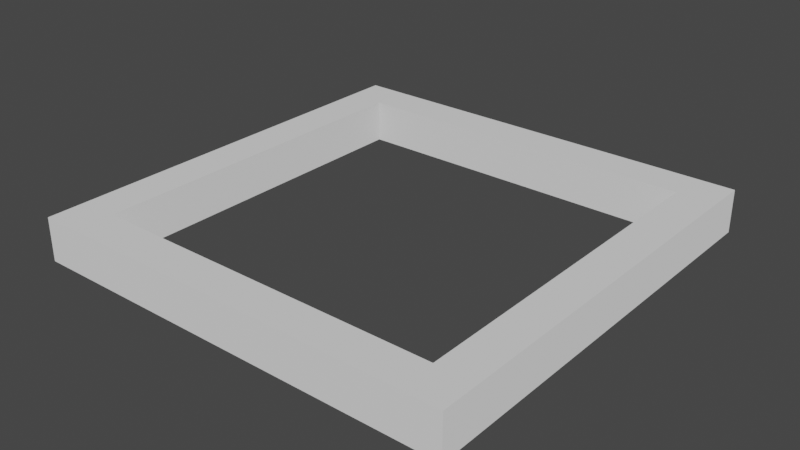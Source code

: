 # Source: ParticleEmitter.blend  (saved by Blender 3.3.6; exported with 4.5.12 LTS)
import bpy
from mathutils import Matrix  # noqa: F401  (used for matrix-valued properties, if any)

bpy.ops.wm.read_factory_settings(use_empty=True)
scene = bpy.context.scene
scene.name = 'Scene'

# ---- collections
col_collection = bpy.data.collections.new('Collection'); scene.collection.children.link(col_collection)

# ---- materials (node trees are filled in below, after node groups)
mat_material = bpy.data.materials.new('Material')
mat_material.use_transparent_shadow = False

# ---- material node trees
mat_material.use_nodes = True; mat_material.node_tree.nodes.clear()
_N = mat_material.node_tree.nodes; _L = mat_material.node_tree.links
n0 = _N.new('ShaderNodeBsdfPrincipled'); n0.name = 'Principled BSDF'; n0.location = (10, 300)
n0.distribution = 'GGX'
n0.subsurface_method = 'RANDOM_WALK_SKIN'
n0.inputs[0].default_value = (0.32, 0.32, 0.32, 1.0)
n0.inputs[2].default_value = 1.0
n0.inputs[3].default_value = 1.45
n0.inputs[27].default_value = (0.32, 0.32, 0.32, 1.0)
n0.inputs[28].default_value = 1.0
n1 = _N.new('ShaderNodeOutputMaterial'); n1.name = 'Material Output'; n1.location = (300, 300)
_L.new(n0.outputs[0], n1.inputs[0])
n1.is_active_output = True

# ---- world
world_world = bpy.data.worlds.new('World'); scene.world = world_world
world_world.use_nodes = True; world_world.node_tree.nodes.clear()
_N = world_world.node_tree.nodes; _L = world_world.node_tree.links
n0 = _N.new('ShaderNodeOutputWorld'); n0.name = 'World Output'; n0.location = (300, 300)
n1 = _N.new('ShaderNodeBackground'); n1.name = 'Background'; n1.location = (10, 300)
n1.inputs[0].default_value = (0.05088, 0.05088, 0.05088, 1.0)
_L.new(n1.outputs[0], n0.inputs[0])
n0.is_active_output = True
world_world.color = (0.05088, 0.05088, 0.05088)
world_world.use_sun_shadow = False
world_world.sun_shadow_jitter_overblur = 0.0

# ---- meshes
me_emittermesh_mesh = bpy.data.meshes.new('EmitterMesh_mesh')
me_emittermesh_mesh.from_pydata([(-0.4106, -0.4106, 0.0), (0.4106, -0.4106, 0.0), (-0.4106, 0.4106, 0.0), (0.4106, 0.4106, 0.0), (-0.4106, 0.4106, -0.1), (-0.4106, -0.4106, -0.1), (0.4106, -0.4106, -0.1), (0.4106, 0.4106, -0.1), (-0.5, 0.5, 0.0), (-0.5, -0.5, 0.0), (0.5, -0.5, 0.0), (0.5, 0.5, 0.0), (-0.5, 0.5, -0.1), (-0.5, -0.5, -0.1), (0.5, -0.5, -0.1), (0.5, 0.5, -0.1)], [], [(7, 6, 1, 3), (4, 7, 3, 2), (11, 15, 12, 8), (9, 13, 14, 10), (10, 14, 15, 11), (8, 12, 13, 9), (0, 2, 8, 9), (1, 0, 9, 10), (3, 1, 10, 11), (2, 3, 11, 8), (4, 5, 13, 12), (5, 6, 14, 13), (6, 7, 15, 14), (7, 4, 12, 15), (6, 5, 0, 1), (5, 4, 2, 0)])
_uv = me_emittermesh_mesh.uv_layers.new(name='UVMap')
_uv.uv.foreach_set('vector', [0.961, 0.961, 0.961, 0.03895, 0.961, 0.03895, 0.961, 0.961, 0.03895, 0.961, 0.961, 0.961, 0.961, 0.961, 0.03895, 0.961, 1.0, 1.0, 1.0, 1.0, 0.0, 1.0, 0.0, 1.0, 0.0, 0.0, 0.0, 0.0, 1.0, 0.0, 1.0, 0.0, 1.0, 0.0, 1.0, 0.0, 1.0, 1.0, 1.0, 1.0, 0.0, 1.0, 0.0, 1.0, 0.0, 0.0, 0.0, 0.0, 0.03895, 0.03895, 0.03895, 0.961, 0.0, 1.0, 0.0, 0.0, 0.961, 0.03895, 0.03895, 0.03895, 0.0, 0.0, 1.0, 0.0, 0.961, 0.961, 0.961, 0.03895, 1.0, 0.0, 1.0, 1.0, 0.03895, 0.961, 0.961, 0.961, 1.0, 1.0, 0.0, 1.0, 0.03895, 0.961, 0.03895, 0.03895, 0.0, 0.0, 0.0, 1.0, 0.03895, 0.03895, 0.961, 0.03895, 1.0, 0.0, 0.0, 0.0, 0.961, 0.03895, 0.961, 0.961, 1.0, 1.0, 1.0, 0.0, 0.961, 0.961, 0.03895, 0.961, 0.0, 1.0, 1.0, 1.0, 0.961, 0.03895, 0.03895, 0.03895, 0.03895, 0.03895, 0.961, 0.03895, 0.03895, 0.03895, 0.03895, 0.961, 0.03895, 0.961, 0.03895, 0.03895])
me_emittermesh_mesh.materials.append(mat_material)
me_emittermesh_mesh.update()

# ---- objects
ob_label = bpy.data.objects.new('Label', None)
ob_emittermesh = bpy.data.objects.new('EmitterMesh', me_emittermesh_mesh)
ob_particleemitter = bpy.data.objects.new('ParticleEmitter', None)

# ---- transforms, parenting, visibility, modifiers, constraints
ob_label.location = (0.0, 0.0, 1.0)
ob_label.empty_display_type = 'ARROWS'
ob_label.empty_display_size = 0.25
ob_emittermesh.location = (0.0, 0.0, 0.0)
ob_particleemitter.location = (0.0, 0.0, 0.0)
ob_particleemitter.rotation_euler = (-1.571, -0.0, 0.0)
ob_particleemitter.scale = (0.5, 0.5, 0.5)
ob_particleemitter.empty_display_type = 'ARROWS'
ob_particleemitter.empty_display_size = 0.5

# ---- collection membership
scene.collection.objects.link(ob_label)
col_collection.objects.link(ob_emittermesh)
col_collection.objects.link(ob_particleemitter)

# ---- scene / render settings (as saved in the file)
scene.frame_start = 1; scene.frame_end = 250; scene.frame_set(1)
scene.render.engine = 'BLENDER_EEVEE_NEXT'
scene.cycles.sampling_pattern = 'TABULATED_SOBOL'
scene.cycles.use_light_tree = False
scene.view_settings.view_transform = 'Filmic'
bpy.context.view_layer.update()

# ---- added for rendering (the .blend has no active camera and no usable light): camera, sun
cam_auto = bpy.data.cameras.new('AutoCamera')
cam_auto.lens = 50.0
cam_auto.sensor_width = 36.0
cam_auto.clip_end = 1000.0
ob_auto_camera = bpy.data.objects.new('AutoCamera', cam_auto)
scene.collection.objects.link(ob_auto_camera)
ob_auto_camera.location = (1.31173, -1.57408, 0.999386)
ob_auto_camera.rotation_euler = (1.09748, -7.21219e-08, 0.694738)
scene.camera = ob_auto_camera
light_auto_sun = bpy.data.lights.new('AutoSun', 'SUN')
light_auto_sun.energy = 3.0
light_auto_sun.angle = 0.0523599
ob_auto_sun = bpy.data.objects.new('AutoSun', light_auto_sun)
scene.collection.objects.link(ob_auto_sun)
ob_auto_sun.rotation_euler = (0.872665, 0.174533, 0.523599)
bpy.context.view_layer.update()
